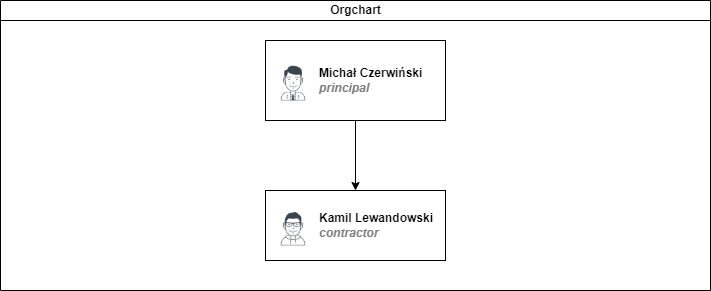

The diagram above was exported from draw.io. Its source (the exported page's mxGraphModel, read from the mxfile embedded in the PNG):
<mxGraphModel dx="1422" dy="794" grid="1" gridSize="10" guides="1" tooltips="1" connect="1" arrows="1" fold="1" page="1" pageScale="1" pageWidth="827" pageHeight="1169" math="0" shadow="0">
  <root>
    <mxCell id="0" />
    <mxCell id="1" parent="0" />
    <mxCell id="dNxyNK7c78bLwvsdeMH5-11" value="Orgchart" style="swimlane;html=1;startSize=20;horizontal=1;containerType=tree;glass=0;" parent="1" vertex="1">
      <mxGeometry x="40" y="80" width="710" height="290" as="geometry" />
    </mxCell>
    <UserObject label="Michał Czerwiński&lt;br&gt;&lt;font color=&quot;#808080&quot;&gt;&lt;i&gt;principal&lt;/i&gt;&lt;/font&gt;" name="Evan Valet" position="HR Director" location="Office 4" email="me@example.com" placeholders="1" link="https://www.draw.io" id="dNxyNK7c78bLwvsdeMH5-16">
      <mxCell style="label;image=https://cdn3.iconfinder.com/data/icons/user-avatars-1/512/users-9-2-128.png;whiteSpace=wrap;html=1;rounded=0;glass=0;treeFolding=1;treeMoving=1;" parent="dNxyNK7c78bLwvsdeMH5-11" vertex="1">
        <mxGeometry x="265" y="40" width="180" height="80" as="geometry" />
      </mxCell>
    </UserObject>
    <UserObject label="Kamil Lewandowski&lt;br&gt;&lt;font color=&quot;#808080&quot;&gt;&lt;i&gt;contractor&lt;/i&gt;&lt;/font&gt;" name="Alison Donovan" position="System Admin" location="Office 3" email="me@example.com" placeholders="1" link="https://www.draw.io" id="dNxyNK7c78bLwvsdeMH5-18">
      <mxCell style="label;image=https://cdn3.iconfinder.com/data/icons/user-avatars-1/512/users-2-128.png;whiteSpace=wrap;html=1;rounded=0;glass=0;" parent="dNxyNK7c78bLwvsdeMH5-11" vertex="1">
        <mxGeometry x="265" y="190" width="180" height="70" as="geometry" />
      </mxCell>
    </UserObject>
    <mxCell id="79A00O4T9SMf_ctcmsne-2" value="" style="endArrow=classic;html=1;rounded=0;exitX=0.5;exitY=1;exitDx=0;exitDy=0;entryX=0.5;entryY=0;entryDx=0;entryDy=0;" edge="1" parent="dNxyNK7c78bLwvsdeMH5-11" source="dNxyNK7c78bLwvsdeMH5-16" target="dNxyNK7c78bLwvsdeMH5-18">
      <mxGeometry width="50" height="50" relative="1" as="geometry">
        <mxPoint x="350" y="370" as="sourcePoint" />
        <mxPoint x="400" y="320" as="targetPoint" />
      </mxGeometry>
    </mxCell>
  </root>
</mxGraphModel>